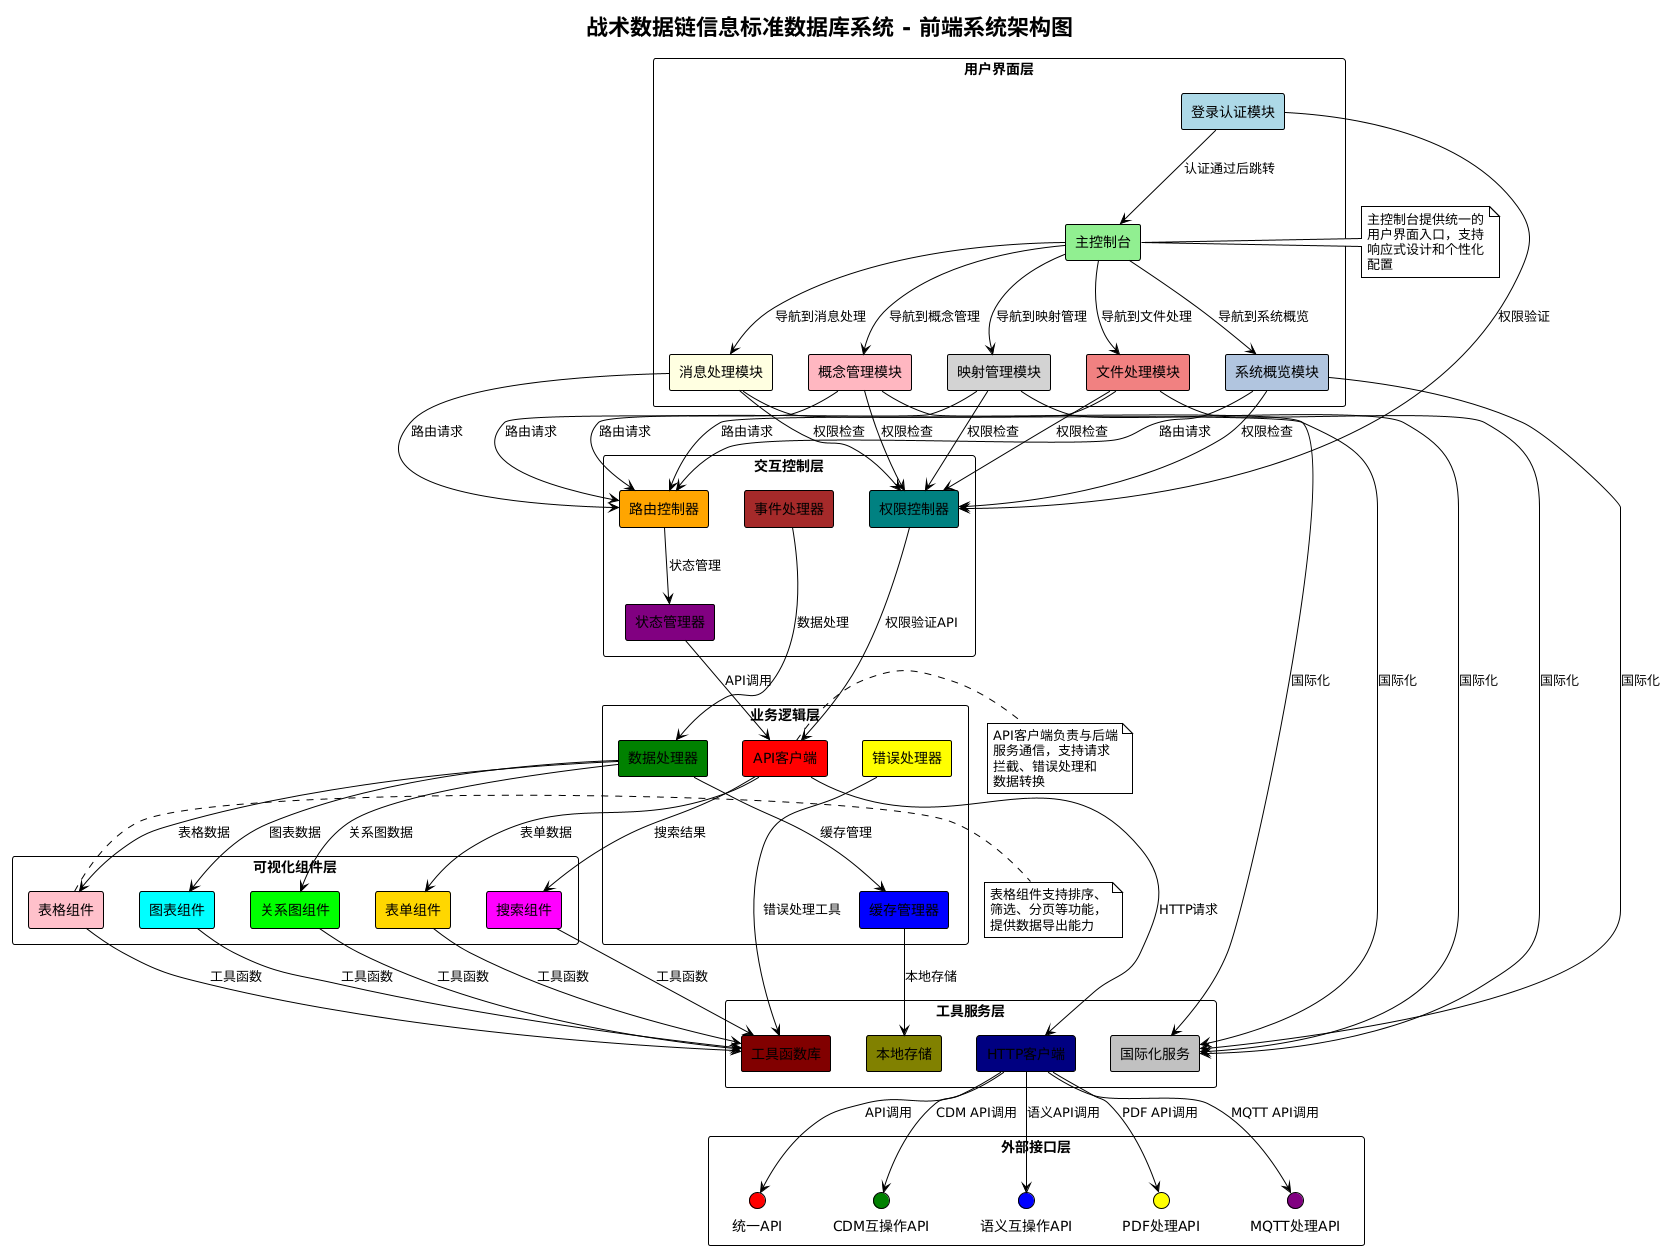

The diagram above was rendered by PlantUML. Its source (embedded in the PNG):
@startuml
!theme plain
skinparam backgroundColor #FFFFFF
skinparam componentStyle rectangle
skinparam packageStyle rectangle

title 战术数据链信息标准数据库系统 - 前端系统架构图

package "用户界面层" {
    component "登录认证模块" as Auth #lightblue
    component "主控制台" as Dashboard #lightgreen
    component "消息处理模块" as MessageUI #lightyellow
    component "文件处理模块" as FileUI #lightcoral
    component "概念管理模块" as ConceptUI #lightpink
    component "映射管理模块" as MappingUI #lightgray
    component "系统概览模块" as OverviewUI #lightsteelblue
}

package "交互控制层" {
    component "路由控制器" as Router #orange
    component "状态管理器" as StateManager #purple
    component "事件处理器" as EventHandler #brown
    component "权限控制器" as PermissionController #teal
}

package "业务逻辑层" {
    component "API客户端" as APIClient #red
    component "数据处理器" as DataProcessor #green
    component "缓存管理器" as CacheManager #blue
    component "错误处理器" as ErrorHandler #yellow
}

package "可视化组件层" {
    component "表格组件" as TableComponent #pink
    component "图表组件" as ChartComponent #cyan
    component "关系图组件" as GraphComponent #lime
    component "搜索组件" as SearchComponent #magenta
    component "表单组件" as FormComponent #gold
}

package "工具服务层" {
    component "HTTP客户端" as HttpClient #navy
    component "本地存储" as LocalStorage #olive
    component "工具函数库" as Utils #maroon
    component "国际化服务" as I18n #silver
}

package "外部接口层" {
    interface "统一API" as UnifiedAPI #red
    interface "CDM互操作API" as CDMAPI #green
    interface "语义互操作API" as SemanticAPI #blue
    interface "PDF处理API" as PDFAPI #yellow
    interface "MQTT处理API" as MQTTAPI #purple
}

' 用户界面层内部关系
Auth --> Dashboard : 认证通过后跳转
Dashboard --> MessageUI : 导航到消息处理
Dashboard --> FileUI : 导航到文件处理
Dashboard --> ConceptUI : 导航到概念管理
Dashboard --> MappingUI : 导航到映射管理
Dashboard --> OverviewUI : 导航到系统概览

' 用户界面层到交互控制层
MessageUI --> Router : 路由请求
FileUI --> Router : 路由请求
ConceptUI --> Router : 路由请求
MappingUI --> Router : 路由请求
OverviewUI --> Router : 路由请求

Auth --> PermissionController : 权限验证
MessageUI --> PermissionController : 权限检查
FileUI --> PermissionController : 权限检查
ConceptUI --> PermissionController : 权限检查
MappingUI --> PermissionController : 权限检查
OverviewUI --> PermissionController : 权限检查

' 交互控制层到业务逻辑层
Router --> StateManager : 状态管理
StateManager --> APIClient : API调用
EventHandler --> DataProcessor : 数据处理
PermissionController --> APIClient : 权限验证API

' 业务逻辑层到可视化组件层
DataProcessor --> TableComponent : 表格数据
DataProcessor --> ChartComponent : 图表数据
DataProcessor --> GraphComponent : 关系图数据
APIClient --> SearchComponent : 搜索结果
APIClient --> FormComponent : 表单数据

' 业务逻辑层到工具服务层
APIClient --> HttpClient : HTTP请求
DataProcessor --> CacheManager : 缓存管理
CacheManager --> LocalStorage : 本地存储
ErrorHandler --> Utils : 错误处理工具

' 工具服务层到外部接口层
HttpClient --> UnifiedAPI : API调用
HttpClient --> CDMAPI : CDM API调用
HttpClient --> SemanticAPI : 语义API调用
HttpClient --> PDFAPI : PDF API调用
HttpClient --> MQTTAPI : MQTT API调用

' 组件依赖关系
TableComponent --> Utils : 工具函数
ChartComponent --> Utils : 工具函数
GraphComponent --> Utils : 工具函数
SearchComponent --> Utils : 工具函数
FormComponent --> Utils : 工具函数

' 国际化支持
MessageUI --> I18n : 国际化
FileUI --> I18n : 国际化
ConceptUI --> I18n : 国际化
MappingUI --> I18n : 国际化
OverviewUI --> I18n : 国际化

note right of Dashboard
  主控制台提供统一的
  用户界面入口，支持
  响应式设计和个性化
  配置
end note

note right of APIClient
  API客户端负责与后端
  服务通信，支持请求
  拦截、错误处理和
  数据转换
end note

note right of TableComponent
  表格组件支持排序、
  筛选、分页等功能，
  提供数据导出能力
end note
@enduml